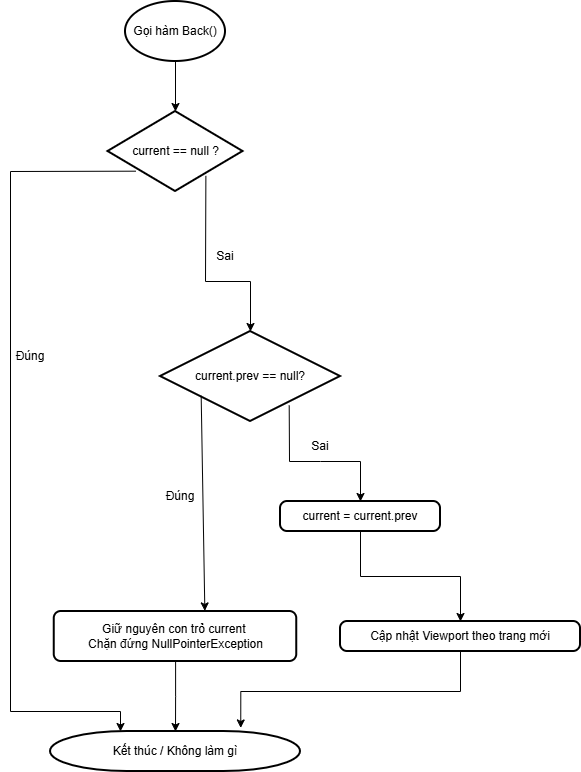

The diagram above was exported from draw.io. Its source (the exported page's mxGraphModel, read from the mxfile embedded in the PNG):
<mxGraphModel dx="1358" dy="837" grid="1" gridSize="10" guides="1" tooltips="1" connect="1" arrows="1" fold="1" page="1" pageScale="1" pageWidth="850" pageHeight="1100" math="0" shadow="0">
  <root>
    <mxCell id="0" />
    <mxCell id="1" parent="0" />
    <mxCell id="CNCbjm4T1H0j1v0Iorf6-1" parent="1" style="strokeWidth=2;html=1;shape=mxgraph.flowchart.decision;whiteSpace=wrap;" value="current == null ?" vertex="1">
      <mxGeometry height="80" width="135" x="307.5" y="140" as="geometry" />
    </mxCell>
    <mxCell id="CNCbjm4T1H0j1v0Iorf6-4" edge="1" parent="1" style="edgeStyle=orthogonalEdgeStyle;rounded=0;orthogonalLoop=1;jettySize=auto;html=1;" target="CNCbjm4T1H0j1v0Iorf6-1" value="">
      <mxGeometry relative="1" as="geometry">
        <mxPoint x="375" y="90" as="sourcePoint" />
      </mxGeometry>
    </mxCell>
    <mxCell id="CNCbjm4T1H0j1v0Iorf6-5" edge="1" parent="1" source="CNCbjm4T1H0j1v0Iorf6-1" style="endArrow=classic;html=1;rounded=0;exitX=0.725;exitY=0.805;exitDx=0;exitDy=0;exitPerimeter=0;entryX=0.5;entryY=0;entryDx=0;entryDy=0;entryPerimeter=0;" target="CNCbjm4T1H0j1v0Iorf6-6" value="">
      <mxGeometry height="50" relative="1" width="50" as="geometry">
        <Array as="points">
          <mxPoint x="405" y="310" />
          <mxPoint x="450" y="310" />
        </Array>
        <mxPoint x="590" y="370" as="sourcePoint" />
        <mxPoint x="450" y="390" as="targetPoint" />
      </mxGeometry>
    </mxCell>
    <mxCell id="CNCbjm4T1H0j1v0Iorf6-6" parent="1" style="strokeWidth=2;html=1;shape=mxgraph.flowchart.decision;whiteSpace=wrap;" value="current.prev == null?" vertex="1">
      <mxGeometry height="90" width="180" x="360" y="360" as="geometry" />
    </mxCell>
    <mxCell id="CNCbjm4T1H0j1v0Iorf6-8" edge="1" parent="1" source="CNCbjm4T1H0j1v0Iorf6-1" style="endArrow=classic;html=1;rounded=0;exitX=0.205;exitY=0.746;exitDx=0;exitDy=0;exitPerimeter=0;entryX=0.28;entryY=0;entryDx=0;entryDy=0;entryPerimeter=0;" target="CNCbjm4T1H0j1v0Iorf6-14" value="">
      <mxGeometry height="50" relative="1" width="50" as="geometry">
        <Array as="points">
          <mxPoint x="210" y="200" />
          <mxPoint x="210" y="740" />
          <mxPoint x="320" y="740" />
        </Array>
        <mxPoint x="430" y="320" as="sourcePoint" />
        <mxPoint x="280" y="760" as="targetPoint" />
      </mxGeometry>
    </mxCell>
    <mxCell id="CNCbjm4T1H0j1v0Iorf6-18" edge="1" parent="1" source="CNCbjm4T1H0j1v0Iorf6-9" style="edgeStyle=orthogonalEdgeStyle;rounded=0;orthogonalLoop=1;jettySize=auto;html=1;" target="CNCbjm4T1H0j1v0Iorf6-14" value="">
      <mxGeometry relative="1" as="geometry" />
    </mxCell>
    <mxCell id="CNCbjm4T1H0j1v0Iorf6-9" parent="1" style="rounded=1;whiteSpace=wrap;html=1;absoluteArcSize=1;arcSize=14;strokeWidth=2;" value="Giữ nguyên con trỏ current&amp;nbsp;&lt;br&gt;Chặn đứng NullPointerException" vertex="1">
      <mxGeometry height="50" width="242.5" x="253.75" y="640" as="geometry" />
    </mxCell>
    <mxCell id="CNCbjm4T1H0j1v0Iorf6-10" edge="1" parent="1" source="CNCbjm4T1H0j1v0Iorf6-6" style="endArrow=classic;html=1;rounded=0;exitX=0.226;exitY=0.714;exitDx=0;exitDy=0;exitPerimeter=0;entryX=0.621;entryY=-0.012;entryDx=0;entryDy=0;entryPerimeter=0;" target="CNCbjm4T1H0j1v0Iorf6-9" value="">
      <mxGeometry height="50" relative="1" width="50" as="geometry">
        <mxPoint x="430" y="700" as="sourcePoint" />
        <mxPoint x="480" y="650" as="targetPoint" />
      </mxGeometry>
    </mxCell>
    <mxCell id="CNCbjm4T1H0j1v0Iorf6-11" edge="1" parent="1" source="CNCbjm4T1H0j1v0Iorf6-6" style="endArrow=classic;html=1;rounded=0;exitX=0.715;exitY=0.822;exitDx=0;exitDy=0;exitPerimeter=0;" value="">
      <mxGeometry height="50" relative="1" width="50" as="geometry">
        <Array as="points">
          <mxPoint x="489" y="490" />
          <mxPoint x="520" y="490" />
          <mxPoint x="560" y="490" />
        </Array>
        <mxPoint x="430" y="530" as="sourcePoint" />
        <mxPoint x="560" y="530" as="targetPoint" />
      </mxGeometry>
    </mxCell>
    <mxCell id="CNCbjm4T1H0j1v0Iorf6-16" edge="1" parent="1" source="CNCbjm4T1H0j1v0Iorf6-12" style="edgeStyle=orthogonalEdgeStyle;rounded=0;orthogonalLoop=1;jettySize=auto;html=1;" target="CNCbjm4T1H0j1v0Iorf6-15" value="">
      <mxGeometry relative="1" as="geometry" />
    </mxCell>
    <mxCell id="CNCbjm4T1H0j1v0Iorf6-12" parent="1" style="rounded=1;whiteSpace=wrap;html=1;absoluteArcSize=1;arcSize=14;strokeWidth=2;" value="current = current.prev" vertex="1">
      <mxGeometry height="30" width="160" x="480" y="530" as="geometry" />
    </mxCell>
    <mxCell id="CNCbjm4T1H0j1v0Iorf6-13" parent="1" style="strokeWidth=2;html=1;shape=mxgraph.flowchart.start_1;whiteSpace=wrap;" value="Gọi hàm Back()" vertex="1">
      <mxGeometry height="60" width="100" x="325" y="30" as="geometry" />
    </mxCell>
    <mxCell id="CNCbjm4T1H0j1v0Iorf6-14" parent="1" style="strokeWidth=2;html=1;shape=mxgraph.flowchart.terminator;whiteSpace=wrap;" value="Kết thúc / Không làm gì" vertex="1">
      <mxGeometry height="40" width="250" x="250" y="760" as="geometry" />
    </mxCell>
    <mxCell id="CNCbjm4T1H0j1v0Iorf6-20" edge="1" parent="1" source="CNCbjm4T1H0j1v0Iorf6-15" style="edgeStyle=orthogonalEdgeStyle;rounded=0;orthogonalLoop=1;jettySize=auto;html=1;entryX=0.761;entryY=-0.089;entryDx=0;entryDy=0;entryPerimeter=0;exitX=0.5;exitY=1;exitDx=0;exitDy=0;" target="CNCbjm4T1H0j1v0Iorf6-14" value="">
      <mxGeometry relative="1" as="geometry">
        <mxPoint x="660" y="775" as="targetPoint" />
      </mxGeometry>
    </mxCell>
    <mxCell id="CNCbjm4T1H0j1v0Iorf6-15" parent="1" style="rounded=1;whiteSpace=wrap;html=1;absoluteArcSize=1;arcSize=14;strokeWidth=2;" value="Cập nhật Viewport theo trang mới" vertex="1">
      <mxGeometry height="30" width="240" x="540" y="650" as="geometry" />
    </mxCell>
    <mxCell id="CNCbjm4T1H0j1v0Iorf6-21" parent="1" style="text;html=1;whiteSpace=wrap;strokeColor=none;fillColor=none;align=center;verticalAlign=middle;rounded=0;" value="Đúng" vertex="1">
      <mxGeometry height="30" width="60" x="350" y="510" as="geometry" />
    </mxCell>
    <mxCell id="CNCbjm4T1H0j1v0Iorf6-22" parent="1" style="text;html=1;whiteSpace=wrap;strokeColor=none;fillColor=none;align=center;verticalAlign=middle;rounded=0;" value="Đúng" vertex="1">
      <mxGeometry height="30" width="60" x="200" y="370" as="geometry" />
    </mxCell>
    <mxCell id="CNCbjm4T1H0j1v0Iorf6-23" parent="1" style="text;html=1;whiteSpace=wrap;strokeColor=none;fillColor=none;align=center;verticalAlign=middle;rounded=0;" value="Sai" vertex="1">
      <mxGeometry height="30" width="60" x="395" y="270" as="geometry" />
    </mxCell>
    <mxCell id="CNCbjm4T1H0j1v0Iorf6-24" parent="1" style="text;html=1;whiteSpace=wrap;strokeColor=none;fillColor=none;align=center;verticalAlign=middle;rounded=0;" value="Sai" vertex="1">
      <mxGeometry height="30" width="60" x="490" y="460" as="geometry" />
    </mxCell>
  </root>
</mxGraphModel>